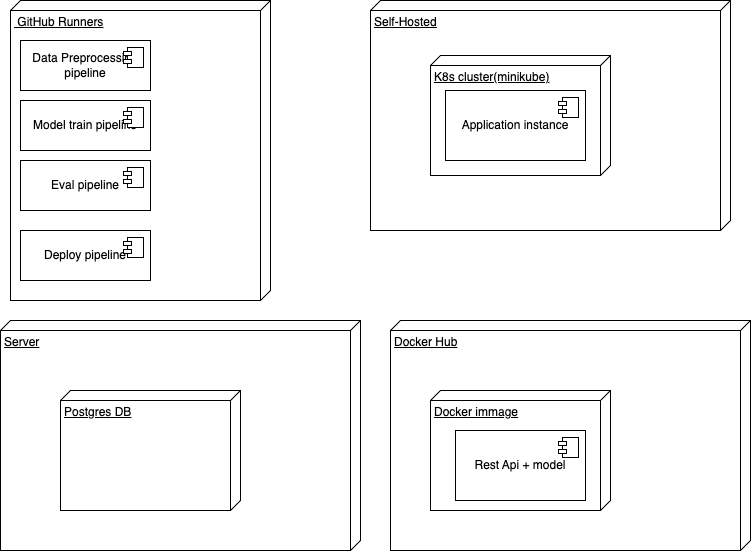

The diagram above was exported from draw.io. Its source (the exported page's mxGraphModel, read from the mxfile embedded in the PNG):
<mxGraphModel dx="1434" dy="1965" grid="1" gridSize="10" guides="1" tooltips="1" connect="1" arrows="1" fold="1" page="1" pageScale="1" pageWidth="827" pageHeight="1169" math="0" shadow="0">
  <root>
    <mxCell id="0" />
    <mxCell id="1" parent="0" />
    <mxCell id="yxZu4Wjvpx3X0D590xwM-1" value="&amp;nbsp;GitHub Runners" style="verticalAlign=top;align=left;spacingTop=8;spacingLeft=2;spacingRight=12;shape=cube;size=10;direction=south;fontStyle=4;html=1;whiteSpace=wrap;" parent="1" vertex="1">
      <mxGeometry x="20" y="-320" width="260" height="300" as="geometry" />
    </mxCell>
    <mxCell id="yxZu4Wjvpx3X0D590xwM-2" value="Self-Hosted" style="verticalAlign=top;align=left;spacingTop=8;spacingLeft=2;spacingRight=12;shape=cube;size=10;direction=south;fontStyle=4;html=1;whiteSpace=wrap;" parent="1" vertex="1">
      <mxGeometry x="380" y="-320" width="360" height="230" as="geometry" />
    </mxCell>
    <mxCell id="yxZu4Wjvpx3X0D590xwM-3" value="Docker Hub" style="verticalAlign=top;align=left;spacingTop=8;spacingLeft=2;spacingRight=12;shape=cube;size=10;direction=south;fontStyle=4;html=1;whiteSpace=wrap;" parent="1" vertex="1">
      <mxGeometry x="400" width="360" height="230" as="geometry" />
    </mxCell>
    <mxCell id="yxZu4Wjvpx3X0D590xwM-6" value="Server" style="verticalAlign=top;align=left;spacingTop=8;spacingLeft=2;spacingRight=12;shape=cube;size=10;direction=south;fontStyle=4;html=1;whiteSpace=wrap;" parent="1" vertex="1">
      <mxGeometry x="10" width="360" height="230" as="geometry" />
    </mxCell>
    <mxCell id="yxZu4Wjvpx3X0D590xwM-7" value="Postgres DB" style="verticalAlign=top;align=left;spacingTop=8;spacingLeft=2;spacingRight=12;shape=cube;size=10;direction=south;fontStyle=4;html=1;whiteSpace=wrap;" parent="1" vertex="1">
      <mxGeometry x="70" y="70" width="180" height="120" as="geometry" />
    </mxCell>
    <mxCell id="yxZu4Wjvpx3X0D590xwM-8" value="Docker immage" style="verticalAlign=top;align=left;spacingTop=8;spacingLeft=2;spacingRight=12;shape=cube;size=10;direction=south;fontStyle=4;html=1;whiteSpace=wrap;" parent="1" vertex="1">
      <mxGeometry x="440" y="70" width="180" height="120" as="geometry" />
    </mxCell>
    <mxCell id="yxZu4Wjvpx3X0D590xwM-10" value="Rest Api + model" style="html=1;dropTarget=0;whiteSpace=wrap;" parent="1" vertex="1">
      <mxGeometry x="465" y="110" width="130" height="70" as="geometry" />
    </mxCell>
    <mxCell id="yxZu4Wjvpx3X0D590xwM-11" value="" style="shape=module;jettyWidth=8;jettyHeight=4;" parent="yxZu4Wjvpx3X0D590xwM-10" vertex="1">
      <mxGeometry x="1" width="20" height="20" relative="1" as="geometry">
        <mxPoint x="-27" y="7" as="offset" />
      </mxGeometry>
    </mxCell>
    <mxCell id="yxZu4Wjvpx3X0D590xwM-12" value="Data Preprocessing pipeline" style="html=1;dropTarget=0;whiteSpace=wrap;" parent="1" vertex="1">
      <mxGeometry x="30" y="-280" width="130" height="50" as="geometry" />
    </mxCell>
    <mxCell id="yxZu4Wjvpx3X0D590xwM-13" value="" style="shape=module;jettyWidth=8;jettyHeight=4;" parent="yxZu4Wjvpx3X0D590xwM-12" vertex="1">
      <mxGeometry x="1" width="20" height="20" relative="1" as="geometry">
        <mxPoint x="-27" y="7" as="offset" />
      </mxGeometry>
    </mxCell>
    <mxCell id="yxZu4Wjvpx3X0D590xwM-14" value="Model train pipeline" style="html=1;dropTarget=0;whiteSpace=wrap;" parent="1" vertex="1">
      <mxGeometry x="30" y="-220" width="130" height="50" as="geometry" />
    </mxCell>
    <mxCell id="yxZu4Wjvpx3X0D590xwM-15" value="" style="shape=module;jettyWidth=8;jettyHeight=4;" parent="yxZu4Wjvpx3X0D590xwM-14" vertex="1">
      <mxGeometry x="1" width="20" height="20" relative="1" as="geometry">
        <mxPoint x="-27" y="7" as="offset" />
      </mxGeometry>
    </mxCell>
    <mxCell id="yxZu4Wjvpx3X0D590xwM-16" value="Eval pipeline" style="html=1;dropTarget=0;whiteSpace=wrap;" parent="1" vertex="1">
      <mxGeometry x="30" y="-160" width="130" height="50" as="geometry" />
    </mxCell>
    <mxCell id="yxZu4Wjvpx3X0D590xwM-17" value="" style="shape=module;jettyWidth=8;jettyHeight=4;" parent="yxZu4Wjvpx3X0D590xwM-16" vertex="1">
      <mxGeometry x="1" width="20" height="20" relative="1" as="geometry">
        <mxPoint x="-27" y="7" as="offset" />
      </mxGeometry>
    </mxCell>
    <mxCell id="yxZu4Wjvpx3X0D590xwM-18" value="K8s cluster(minikube)" style="verticalAlign=top;align=left;spacingTop=8;spacingLeft=2;spacingRight=12;shape=cube;size=10;direction=south;fontStyle=4;html=1;whiteSpace=wrap;" parent="1" vertex="1">
      <mxGeometry x="440" y="-265" width="180" height="120" as="geometry" />
    </mxCell>
    <mxCell id="yxZu4Wjvpx3X0D590xwM-19" value="Application instance" style="html=1;dropTarget=0;whiteSpace=wrap;" parent="1" vertex="1">
      <mxGeometry x="455" y="-230" width="140" height="70" as="geometry" />
    </mxCell>
    <mxCell id="yxZu4Wjvpx3X0D590xwM-20" value="" style="shape=module;jettyWidth=8;jettyHeight=4;" parent="yxZu4Wjvpx3X0D590xwM-19" vertex="1">
      <mxGeometry x="1" width="20" height="20" relative="1" as="geometry">
        <mxPoint x="-27" y="7" as="offset" />
      </mxGeometry>
    </mxCell>
    <mxCell id="yxZu4Wjvpx3X0D590xwM-21" value="Deploy pipeline" style="html=1;dropTarget=0;whiteSpace=wrap;" parent="1" vertex="1">
      <mxGeometry x="30" y="-90" width="130" height="50" as="geometry" />
    </mxCell>
    <mxCell id="yxZu4Wjvpx3X0D590xwM-22" value="" style="shape=module;jettyWidth=8;jettyHeight=4;" parent="yxZu4Wjvpx3X0D590xwM-21" vertex="1">
      <mxGeometry x="1" width="20" height="20" relative="1" as="geometry">
        <mxPoint x="-27" y="7" as="offset" />
      </mxGeometry>
    </mxCell>
  </root>
</mxGraphModel>